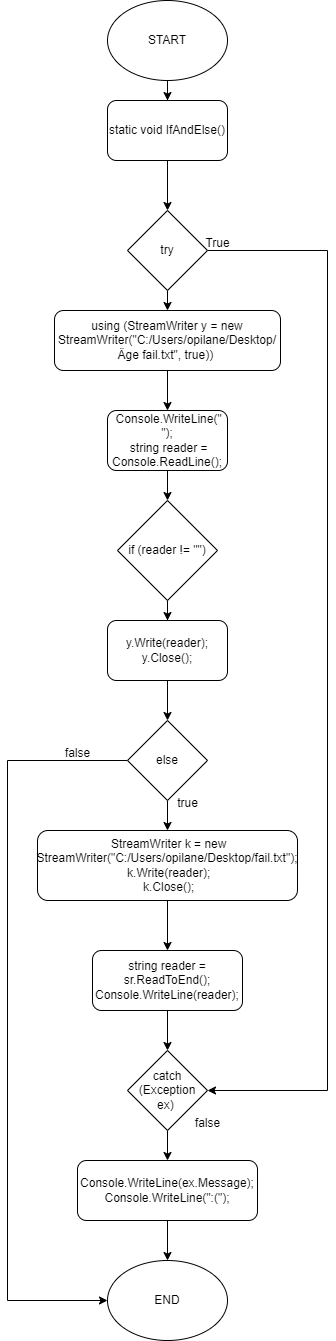

The diagram above was exported from draw.io. Its source (the exported page's mxGraphModel, read from the mxfile embedded in the PNG):
<mxGraphModel dx="792" dy="1205" grid="1" gridSize="10" guides="1" tooltips="1" connect="1" arrows="1" fold="1" page="1" pageScale="1" pageWidth="827" pageHeight="1169" math="0" shadow="0">
  <root>
    <mxCell id="WIyWlLk6GJQsqaUBKTNV-0" />
    <mxCell id="WIyWlLk6GJQsqaUBKTNV-1" parent="WIyWlLk6GJQsqaUBKTNV-0" />
    <mxCell id="BZ1S_dNe26sxeGVqcc5R-2" style="edgeStyle=orthogonalEdgeStyle;rounded=0;orthogonalLoop=1;jettySize=auto;html=1;entryX=0.5;entryY=0;entryDx=0;entryDy=0;" edge="1" parent="WIyWlLk6GJQsqaUBKTNV-1" source="BZ1S_dNe26sxeGVqcc5R-0" target="BZ1S_dNe26sxeGVqcc5R-1">
      <mxGeometry relative="1" as="geometry" />
    </mxCell>
    <mxCell id="BZ1S_dNe26sxeGVqcc5R-0" value="START" style="ellipse;whiteSpace=wrap;html=1;" vertex="1" parent="WIyWlLk6GJQsqaUBKTNV-1">
      <mxGeometry x="340" y="90" width="120" height="80" as="geometry" />
    </mxCell>
    <mxCell id="BZ1S_dNe26sxeGVqcc5R-33" style="edgeStyle=orthogonalEdgeStyle;rounded=0;orthogonalLoop=1;jettySize=auto;html=1;entryX=0.5;entryY=0;entryDx=0;entryDy=0;" edge="1" parent="WIyWlLk6GJQsqaUBKTNV-1" source="BZ1S_dNe26sxeGVqcc5R-1" target="BZ1S_dNe26sxeGVqcc5R-31">
      <mxGeometry relative="1" as="geometry" />
    </mxCell>
    <mxCell id="BZ1S_dNe26sxeGVqcc5R-1" value="static void IfAndElse()" style="rounded=1;whiteSpace=wrap;html=1;" vertex="1" parent="WIyWlLk6GJQsqaUBKTNV-1">
      <mxGeometry x="340" y="190" width="120" height="60" as="geometry" />
    </mxCell>
    <mxCell id="BZ1S_dNe26sxeGVqcc5R-14" style="edgeStyle=orthogonalEdgeStyle;rounded=0;orthogonalLoop=1;jettySize=auto;html=1;entryX=0.5;entryY=0;entryDx=0;entryDy=0;" edge="1" parent="WIyWlLk6GJQsqaUBKTNV-1" source="BZ1S_dNe26sxeGVqcc5R-4" target="BZ1S_dNe26sxeGVqcc5R-5">
      <mxGeometry relative="1" as="geometry" />
    </mxCell>
    <mxCell id="BZ1S_dNe26sxeGVqcc5R-4" value="using (StreamWriter y = new StreamWriter(&quot;C:/Users/opilane/Desktop/Äge fail.txt&quot;, true))&amp;nbsp;" style="rounded=1;whiteSpace=wrap;html=1;" vertex="1" parent="WIyWlLk6GJQsqaUBKTNV-1">
      <mxGeometry x="287" y="400" width="226" height="60" as="geometry" />
    </mxCell>
    <mxCell id="BZ1S_dNe26sxeGVqcc5R-16" style="edgeStyle=orthogonalEdgeStyle;rounded=0;orthogonalLoop=1;jettySize=auto;html=1;entryX=0.5;entryY=0;entryDx=0;entryDy=0;" edge="1" parent="WIyWlLk6GJQsqaUBKTNV-1" source="BZ1S_dNe26sxeGVqcc5R-5" target="BZ1S_dNe26sxeGVqcc5R-6">
      <mxGeometry relative="1" as="geometry" />
    </mxCell>
    <mxCell id="BZ1S_dNe26sxeGVqcc5R-5" value="&lt;div&gt;&amp;nbsp;Console.WriteLine(&quot; &quot;);&lt;/div&gt;&lt;div&gt;&amp;nbsp;string reader = Console.ReadLine();&lt;/div&gt;" style="rounded=1;whiteSpace=wrap;html=1;" vertex="1" parent="WIyWlLk6GJQsqaUBKTNV-1">
      <mxGeometry x="340" y="500" width="120" height="60" as="geometry" />
    </mxCell>
    <mxCell id="BZ1S_dNe26sxeGVqcc5R-17" style="edgeStyle=orthogonalEdgeStyle;rounded=0;orthogonalLoop=1;jettySize=auto;html=1;entryX=0.5;entryY=0;entryDx=0;entryDy=0;" edge="1" parent="WIyWlLk6GJQsqaUBKTNV-1" source="BZ1S_dNe26sxeGVqcc5R-6" target="BZ1S_dNe26sxeGVqcc5R-8">
      <mxGeometry relative="1" as="geometry" />
    </mxCell>
    <mxCell id="BZ1S_dNe26sxeGVqcc5R-6" value="if (reader != &quot;&quot;)" style="rhombus;whiteSpace=wrap;html=1;" vertex="1" parent="WIyWlLk6GJQsqaUBKTNV-1">
      <mxGeometry x="350" y="590" width="100" height="100" as="geometry" />
    </mxCell>
    <mxCell id="BZ1S_dNe26sxeGVqcc5R-18" style="edgeStyle=orthogonalEdgeStyle;rounded=0;orthogonalLoop=1;jettySize=auto;html=1;" edge="1" parent="WIyWlLk6GJQsqaUBKTNV-1" source="BZ1S_dNe26sxeGVqcc5R-8" target="BZ1S_dNe26sxeGVqcc5R-9">
      <mxGeometry relative="1" as="geometry" />
    </mxCell>
    <mxCell id="BZ1S_dNe26sxeGVqcc5R-8" value="&lt;div&gt;y.Write(reader);&lt;/div&gt;&lt;div&gt;y.Close();&lt;/div&gt;" style="rounded=1;whiteSpace=wrap;html=1;" vertex="1" parent="WIyWlLk6GJQsqaUBKTNV-1">
      <mxGeometry x="340" y="710" width="120" height="60" as="geometry" />
    </mxCell>
    <mxCell id="BZ1S_dNe26sxeGVqcc5R-19" style="edgeStyle=orthogonalEdgeStyle;rounded=0;orthogonalLoop=1;jettySize=auto;html=1;entryX=0.5;entryY=0;entryDx=0;entryDy=0;" edge="1" parent="WIyWlLk6GJQsqaUBKTNV-1" source="BZ1S_dNe26sxeGVqcc5R-9" target="BZ1S_dNe26sxeGVqcc5R-10">
      <mxGeometry relative="1" as="geometry" />
    </mxCell>
    <mxCell id="BZ1S_dNe26sxeGVqcc5R-28" style="edgeStyle=orthogonalEdgeStyle;rounded=0;orthogonalLoop=1;jettySize=auto;html=1;entryX=0;entryY=0.5;entryDx=0;entryDy=0;exitX=0;exitY=0.5;exitDx=0;exitDy=0;" edge="1" parent="WIyWlLk6GJQsqaUBKTNV-1" source="BZ1S_dNe26sxeGVqcc5R-9" target="BZ1S_dNe26sxeGVqcc5R-26">
      <mxGeometry relative="1" as="geometry">
        <Array as="points">
          <mxPoint x="240" y="850" />
          <mxPoint x="240" y="1390" />
        </Array>
      </mxGeometry>
    </mxCell>
    <mxCell id="BZ1S_dNe26sxeGVqcc5R-9" value="else" style="rhombus;whiteSpace=wrap;html=1;" vertex="1" parent="WIyWlLk6GJQsqaUBKTNV-1">
      <mxGeometry x="360" y="810" width="80" height="80" as="geometry" />
    </mxCell>
    <mxCell id="BZ1S_dNe26sxeGVqcc5R-20" style="edgeStyle=orthogonalEdgeStyle;rounded=0;orthogonalLoop=1;jettySize=auto;html=1;" edge="1" parent="WIyWlLk6GJQsqaUBKTNV-1" source="BZ1S_dNe26sxeGVqcc5R-10" target="BZ1S_dNe26sxeGVqcc5R-12">
      <mxGeometry relative="1" as="geometry" />
    </mxCell>
    <mxCell id="BZ1S_dNe26sxeGVqcc5R-10" value="&lt;div&gt;&amp;nbsp;StreamWriter k = new StreamWriter(&quot;C:/Users/opilane/Desktop/fail.txt&quot;);&lt;/div&gt;&lt;div&gt;&amp;nbsp;k.Write(reader);&lt;/div&gt;&lt;div&gt;&amp;nbsp;k.Close();&lt;/div&gt;" style="rounded=1;whiteSpace=wrap;html=1;" vertex="1" parent="WIyWlLk6GJQsqaUBKTNV-1">
      <mxGeometry x="270" y="920" width="260" height="70" as="geometry" />
    </mxCell>
    <mxCell id="BZ1S_dNe26sxeGVqcc5R-24" style="edgeStyle=orthogonalEdgeStyle;rounded=0;orthogonalLoop=1;jettySize=auto;html=1;entryX=0.5;entryY=0;entryDx=0;entryDy=0;" edge="1" parent="WIyWlLk6GJQsqaUBKTNV-1" source="BZ1S_dNe26sxeGVqcc5R-12" target="BZ1S_dNe26sxeGVqcc5R-21">
      <mxGeometry relative="1" as="geometry" />
    </mxCell>
    <mxCell id="BZ1S_dNe26sxeGVqcc5R-12" value="&lt;div&gt;string reader = sr.ReadToEnd();&lt;/div&gt;&lt;div&gt;Console.WriteLine(reader);&lt;/div&gt;" style="rounded=1;whiteSpace=wrap;html=1;" vertex="1" parent="WIyWlLk6GJQsqaUBKTNV-1">
      <mxGeometry x="325" y="1040" width="150" height="60" as="geometry" />
    </mxCell>
    <mxCell id="BZ1S_dNe26sxeGVqcc5R-25" style="edgeStyle=orthogonalEdgeStyle;rounded=0;orthogonalLoop=1;jettySize=auto;html=1;entryX=0.5;entryY=0;entryDx=0;entryDy=0;" edge="1" parent="WIyWlLk6GJQsqaUBKTNV-1" source="BZ1S_dNe26sxeGVqcc5R-21" target="BZ1S_dNe26sxeGVqcc5R-22">
      <mxGeometry relative="1" as="geometry" />
    </mxCell>
    <mxCell id="BZ1S_dNe26sxeGVqcc5R-21" value="catch (Exception ex)&amp;nbsp;" style="rhombus;whiteSpace=wrap;html=1;" vertex="1" parent="WIyWlLk6GJQsqaUBKTNV-1">
      <mxGeometry x="360" y="1140" width="80" height="80" as="geometry" />
    </mxCell>
    <mxCell id="BZ1S_dNe26sxeGVqcc5R-27" style="edgeStyle=orthogonalEdgeStyle;rounded=0;orthogonalLoop=1;jettySize=auto;html=1;entryX=0.5;entryY=0;entryDx=0;entryDy=0;" edge="1" parent="WIyWlLk6GJQsqaUBKTNV-1" source="BZ1S_dNe26sxeGVqcc5R-22" target="BZ1S_dNe26sxeGVqcc5R-26">
      <mxGeometry relative="1" as="geometry" />
    </mxCell>
    <mxCell id="BZ1S_dNe26sxeGVqcc5R-22" value="&lt;div&gt;Console.WriteLine(ex.Message);&lt;/div&gt;&lt;div&gt;Console.WriteLine(&quot;:(&quot;);&lt;/div&gt;" style="rounded=1;whiteSpace=wrap;html=1;" vertex="1" parent="WIyWlLk6GJQsqaUBKTNV-1">
      <mxGeometry x="310" y="1250" width="180" height="60" as="geometry" />
    </mxCell>
    <mxCell id="BZ1S_dNe26sxeGVqcc5R-26" value="END" style="ellipse;whiteSpace=wrap;html=1;" vertex="1" parent="WIyWlLk6GJQsqaUBKTNV-1">
      <mxGeometry x="340" y="1350" width="120" height="80" as="geometry" />
    </mxCell>
    <mxCell id="BZ1S_dNe26sxeGVqcc5R-29" value="false" style="text;html=1;align=center;verticalAlign=middle;resizable=0;points=[];autosize=1;strokeColor=none;fillColor=none;" vertex="1" parent="WIyWlLk6GJQsqaUBKTNV-1">
      <mxGeometry x="285" y="828" width="50" height="30" as="geometry" />
    </mxCell>
    <mxCell id="BZ1S_dNe26sxeGVqcc5R-30" value="true" style="text;html=1;align=center;verticalAlign=middle;resizable=0;points=[];autosize=1;strokeColor=none;fillColor=none;" vertex="1" parent="WIyWlLk6GJQsqaUBKTNV-1">
      <mxGeometry x="400" y="878" width="40" height="30" as="geometry" />
    </mxCell>
    <mxCell id="BZ1S_dNe26sxeGVqcc5R-34" style="edgeStyle=orthogonalEdgeStyle;rounded=0;orthogonalLoop=1;jettySize=auto;html=1;exitX=0.5;exitY=1;exitDx=0;exitDy=0;entryX=0.5;entryY=0;entryDx=0;entryDy=0;" edge="1" parent="WIyWlLk6GJQsqaUBKTNV-1" source="BZ1S_dNe26sxeGVqcc5R-31" target="BZ1S_dNe26sxeGVqcc5R-4">
      <mxGeometry relative="1" as="geometry" />
    </mxCell>
    <mxCell id="BZ1S_dNe26sxeGVqcc5R-36" style="edgeStyle=orthogonalEdgeStyle;rounded=0;orthogonalLoop=1;jettySize=auto;html=1;entryX=1;entryY=0.5;entryDx=0;entryDy=0;" edge="1" parent="WIyWlLk6GJQsqaUBKTNV-1" source="BZ1S_dNe26sxeGVqcc5R-31" target="BZ1S_dNe26sxeGVqcc5R-21">
      <mxGeometry relative="1" as="geometry">
        <Array as="points">
          <mxPoint x="560" y="340" />
          <mxPoint x="560" y="1180" />
        </Array>
      </mxGeometry>
    </mxCell>
    <mxCell id="BZ1S_dNe26sxeGVqcc5R-31" value="try" style="rhombus;whiteSpace=wrap;html=1;" vertex="1" parent="WIyWlLk6GJQsqaUBKTNV-1">
      <mxGeometry x="360" y="300" width="80" height="80" as="geometry" />
    </mxCell>
    <mxCell id="BZ1S_dNe26sxeGVqcc5R-37" value="True" style="text;html=1;align=center;verticalAlign=middle;resizable=0;points=[];autosize=1;strokeColor=none;fillColor=none;" vertex="1" parent="WIyWlLk6GJQsqaUBKTNV-1">
      <mxGeometry x="425" y="318" width="50" height="30" as="geometry" />
    </mxCell>
    <mxCell id="BZ1S_dNe26sxeGVqcc5R-38" value="false" style="text;html=1;align=center;verticalAlign=middle;resizable=0;points=[];autosize=1;strokeColor=none;fillColor=none;" vertex="1" parent="WIyWlLk6GJQsqaUBKTNV-1">
      <mxGeometry x="415" y="1198" width="50" height="30" as="geometry" />
    </mxCell>
  </root>
</mxGraphModel>